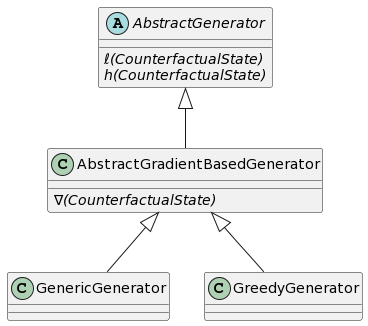

The diagram above was rendered by PlantUML. Its source (embedded in the PNG):
@startuml
abstract AbstractGenerator {
  {abstract} ℓ(CounterfactualState)
  {abstract} h(CounterfactualState)
}

class AbstractGradientBasedGenerator {
  {abstract} ∇(CounterfactualState)
}

AbstractGenerator <|-- AbstractGradientBasedGenerator

AbstractGradientBasedGenerator <|-- GenericGenerator
AbstractGradientBasedGenerator <|-- GreedyGenerator
@enduml